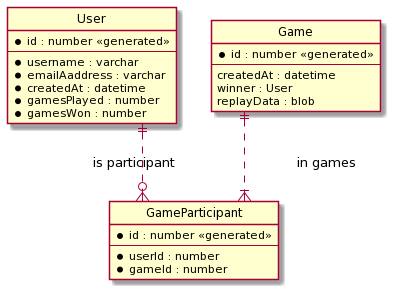

The diagram above was rendered by PlantUML. Its source (embedded in the PNG):
@startuml
' hide the spot
hide circle

' avoid problems with angled crows feet
skinparam linetype ortho

entity "User" as user {
  *id : number <<generated>>
  --
  *username : varchar
  *emailAaddress : varchar
  *createdAt : datetime
  *gamesPlayed : number
  *gamesWon : number
}

entity "Game" as game {
  *id : number <<generated>> 
  --
  createdAt : datetime
  winner : User
  replayData : blob
}

entity "GameParticipant" as part {
  *id : number <<generated>>
  --
  *userId : number
  *gameId : number
}


user ||..o{ part : is participant
game ||..|{ part : in games
@enduml